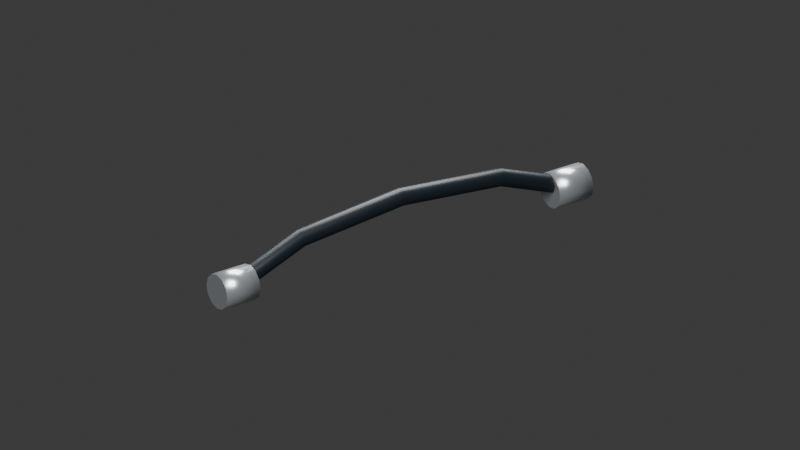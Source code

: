 # Source: Connection_PowerCable.blend  (saved by Blender 4.5.92; exported with 4.5.12 LTS)
import bpy
from mathutils import Matrix  # noqa: F401  (used for matrix-valued properties, if any)

bpy.ops.wm.read_factory_settings(use_empty=True)
scene = bpy.context.scene
scene.name = 'Connection_PowerCable'

# ---- materials (node trees are filled in below, after node groups)
mat_silver = bpy.data.materials.new('silver')
mat_silver.diffuse_color = (0.69, 0.73, 0.76, 1.0)
mat_black = bpy.data.materials.new('black')
mat_black.diffuse_color = (0.012, 0.02, 0.027, 1.0)

# ---- material node trees
mat_silver.use_nodes = True; mat_silver.node_tree.nodes.clear()
_N = mat_silver.node_tree.nodes; _L = mat_silver.node_tree.links
n0 = _N.new('ShaderNodeBsdfPrincipled'); n0.name = 'Principled BSDF'; n0.location = (-200, 100)
n0.inputs[0].default_value = (0.69, 0.73, 0.76, 1.0)
n0.inputs[1].default_value = 0.75
n0.inputs[2].default_value = 0.28
n1 = _N.new('ShaderNodeOutputMaterial'); n1.name = 'Material Output'; n1.location = (200, 100)
_L.new(n0.outputs[0], n1.inputs[0])
n1.is_active_output = True
mat_black.use_nodes = True; mat_black.node_tree.nodes.clear()
_N = mat_black.node_tree.nodes; _L = mat_black.node_tree.links
n0 = _N.new('ShaderNodeBsdfPrincipled'); n0.name = 'Principled BSDF'; n0.location = (-200, 100)
n0.inputs[0].default_value = (0.012, 0.02, 0.027, 1.0)
n0.inputs[1].default_value = 0.22
n0.inputs[2].default_value = 0.43
n1 = _N.new('ShaderNodeOutputMaterial'); n1.name = 'Material Output'; n1.location = (200, 100)
_L.new(n0.outputs[0], n1.inputs[0])
n1.is_active_output = True

# ---- world
world_world = bpy.data.worlds.new('World'); scene.world = world_world
world_world.use_nodes = True; world_world.node_tree.nodes.clear()
_N = world_world.node_tree.nodes; _L = world_world.node_tree.links
n0 = _N.new('ShaderNodeOutputWorld'); n0.name = 'World Output'; n0.location = (200, 100)
n1 = _N.new('ShaderNodeBackground'); n1.name = 'Background'; n1.location = (-200, 100)
n1.inputs[0].default_value = (0.05088, 0.05088, 0.05088, 1.0)
_L.new(n1.outputs[0], n0.inputs[0])
n0.is_active_output = True
world_world.color = (0.12, 0.12, 0.12)
world_world.sun_shadow_jitter_overblur = 0.0

# ---- cameras
cam_camera_012 = bpy.data.cameras.new('Camera.012')
cam_camera_012.type = 'ORTHO'
cam_camera_012.ortho_scale = 2.0

# ---- lights
light_area_022 = bpy.data.lights.new('Area.022', 'AREA')
light_area_022.energy = 1000.0
light_area_022.size = 5.0
light_area_022.size_y = 1.0
light_area_023 = bpy.data.lights.new('Area.023', 'AREA')
light_area_023.energy = 800.0
light_area_023.size = 5.0
light_area_023.size_y = 1.0

# ---- meshes
me_cylinder_012 = bpy.data.meshes.new('Cylinder.012')
me_cylinder_012.from_pydata([(0.0, 0.047, -0.05), (0.0, 0.047, 0.05), (0.0235, 0.0407, -0.05), (0.0235, 0.0407, 0.05), (0.0407, 0.0235, -0.05), (0.0407, 0.0235, 0.05), (0.047, 0.0, -0.05), (0.047, 0.0, 0.05), (0.0407, -0.0235, -0.05), (0.0407, -0.0235, 0.05), (0.0235, -0.0407, -0.05), (0.0235, -0.0407, 0.05), (0.0, -0.047, -0.05), (0.0, -0.047, 0.05), (-0.0235, -0.0407, -0.05), (-0.0235, -0.0407, 0.05), (-0.0407, -0.0235, -0.05), (-0.0407, -0.0235, 0.05), (-0.047, 0.0, -0.05), (-0.047, 0.0, 0.05), (-0.0407, 0.0235, -0.05), (-0.0407, 0.0235, 0.05), (-0.0235, 0.0407, -0.05), (-0.0235, 0.0407, 0.05)], [], [(0, 1, 3, 2), (2, 3, 5, 4), (4, 5, 7, 6), (6, 7, 9, 8), (8, 9, 11, 10), (10, 11, 13, 12), (12, 13, 15, 14), (14, 15, 17, 16), (16, 17, 19, 18), (18, 19, 21, 20), (3, 1, 23, 21, 19, 17, 15, 13, 11, 9, 7, 5), (20, 21, 23, 22), (22, 23, 1, 0), (0, 2, 4, 6, 8, 10, 12, 14, 16, 18, 20, 22)])
me_cylinder_012.polygons.foreach_set('use_smooth', [1, 1, 1, 1, 1, 1, 1, 1, 1, 1, 0, 1, 1, 0])
_uv = me_cylinder_012.uv_layers.new(name='UVMap')
_uv.uv.foreach_set('vector', [1.0, 0.5, 1.0, 1.0, 0.9167, 1.0, 0.9167, 0.5, 0.9167, 0.5, 0.9167, 1.0, 0.8333, 1.0, 0.8333, 0.5, 0.8333, 0.5, 0.8333, 1.0, 0.75, 1.0, 0.75, 0.5, 0.75, 0.5, 0.75, 1.0, 0.6667, 1.0, 0.6667, 0.5, 0.6667, 0.5, 0.6667, 1.0, 0.5833, 1.0, 0.5833, 0.5, 0.5833, 0.5, 0.5833, 1.0, 0.5, 1.0, 0.5, 0.5, 0.5, 0.5, 0.5, 1.0, 0.4167, 1.0, 0.4167, 0.5, 0.4167, 0.5, 0.4167, 1.0, 0.3333, 1.0, 0.3333, 0.5, 0.3333, 0.5, 0.3333, 1.0, 0.25, 1.0, 0.25, 0.5, 0.25, 0.5, 0.25, 1.0, 0.1667, 1.0, 0.1667, 0.5, 0.37, 0.4578, 0.25, 0.49, 0.13, 0.4578, 0.04215, 0.37, 0.01, 0.25, 0.04215, 0.13, 0.13, 0.04215, 0.25, 0.01, 0.37, 0.04215, 0.4578, 0.13, 0.49, 0.25, 0.4578, 0.37, 0.1667, 0.5, 0.1667, 1.0, 0.08333, 1.0, 0.08333, 0.5, 0.08333, 0.5, 0.08333, 1.0, 7.451e-08, 1.0, 7.451e-08, 0.5, 0.75, 0.49, 0.87, 0.4578, 0.9578, 0.37, 0.99, 0.25, 0.9578, 0.13, 0.87, 0.04215, 0.75, 0.01, 0.63, 0.04215, 0.5422, 0.13, 0.51, 0.25, 0.5422, 0.37, 0.63, 0.4578])
me_cylinder_012.materials.append(mat_silver)
me_cylinder_012.update()
me_cylinder_013 = bpy.data.meshes.new('Cylinder.013')
me_cylinder_013.from_pydata([(0.0, 0.047, -0.05), (0.0, 0.047, 0.05), (0.0235, 0.0407, -0.05), (0.0235, 0.0407, 0.05), (0.0407, 0.0235, -0.05), (0.0407, 0.0235, 0.05), (0.047, 0.0, -0.05), (0.047, 0.0, 0.05), (0.0407, -0.0235, -0.05), (0.0407, -0.0235, 0.05), (0.0235, -0.0407, -0.05), (0.0235, -0.0407, 0.05), (0.0, -0.047, -0.05), (0.0, -0.047, 0.05), (-0.0235, -0.0407, -0.05), (-0.0235, -0.0407, 0.05), (-0.0407, -0.0235, -0.05), (-0.0407, -0.0235, 0.05), (-0.047, 0.0, -0.05), (-0.047, 0.0, 0.05), (-0.0407, 0.0235, -0.05), (-0.0407, 0.0235, 0.05), (-0.0235, 0.0407, -0.05), (-0.0235, 0.0407, 0.05)], [], [(0, 1, 3, 2), (2, 3, 5, 4), (4, 5, 7, 6), (6, 7, 9, 8), (8, 9, 11, 10), (10, 11, 13, 12), (12, 13, 15, 14), (14, 15, 17, 16), (16, 17, 19, 18), (18, 19, 21, 20), (3, 1, 23, 21, 19, 17, 15, 13, 11, 9, 7, 5), (20, 21, 23, 22), (22, 23, 1, 0), (0, 2, 4, 6, 8, 10, 12, 14, 16, 18, 20, 22)])
me_cylinder_013.polygons.foreach_set('use_smooth', [1, 1, 1, 1, 1, 1, 1, 1, 1, 1, 0, 1, 1, 0])
_uv = me_cylinder_013.uv_layers.new(name='UVMap')
_uv.uv.foreach_set('vector', [1.0, 0.5, 1.0, 1.0, 0.9167, 1.0, 0.9167, 0.5, 0.9167, 0.5, 0.9167, 1.0, 0.8333, 1.0, 0.8333, 0.5, 0.8333, 0.5, 0.8333, 1.0, 0.75, 1.0, 0.75, 0.5, 0.75, 0.5, 0.75, 1.0, 0.6667, 1.0, 0.6667, 0.5, 0.6667, 0.5, 0.6667, 1.0, 0.5833, 1.0, 0.5833, 0.5, 0.5833, 0.5, 0.5833, 1.0, 0.5, 1.0, 0.5, 0.5, 0.5, 0.5, 0.5, 1.0, 0.4167, 1.0, 0.4167, 0.5, 0.4167, 0.5, 0.4167, 1.0, 0.3333, 1.0, 0.3333, 0.5, 0.3333, 0.5, 0.3333, 1.0, 0.25, 1.0, 0.25, 0.5, 0.25, 0.5, 0.25, 1.0, 0.1667, 1.0, 0.1667, 0.5, 0.37, 0.4578, 0.25, 0.49, 0.13, 0.4578, 0.04215, 0.37, 0.01, 0.25, 0.04215, 0.13, 0.13, 0.04215, 0.25, 0.01, 0.37, 0.04215, 0.4578, 0.13, 0.49, 0.25, 0.4578, 0.37, 0.1667, 0.5, 0.1667, 1.0, 0.08333, 1.0, 0.08333, 0.5, 0.08333, 0.5, 0.08333, 1.0, 7.451e-08, 1.0, 7.451e-08, 0.5, 0.75, 0.49, 0.87, 0.4578, 0.9578, 0.37, 0.99, 0.25, 0.9578, 0.13, 0.87, 0.04215, 0.75, 0.01, 0.63, 0.04215, 0.5422, 0.13, 0.51, 0.25, 0.5422, 0.37, 0.63, 0.4578])
me_cylinder_013.materials.append(mat_silver)
me_cylinder_013.update()
me_flexibleline_001 = bpy.data.meshes.new('FlexibleLine.001')
me_flexibleline_001.from_pydata([(-0.5063, 0.01697, 0.1358), (-0.5089, 1.118e-08, 0.1423), (-0.5063, -0.01697, 0.1358), (-0.5, -0.024, 0.12), (-0.4937, -0.01697, 0.1042), (-0.4911, -3.725e-09, 0.09772), (-0.4937, 0.01697, 0.1042), (-0.5, 0.024, 0.12), (-0.304, 0.01697, 0.2165), (-0.3057, 1.071e-08, 0.2233), (-0.304, -0.01697, 0.2165), (-0.3, -0.024, 0.2), (-0.296, -0.01697, 0.1835), (-0.2943, -4.657e-09, 0.1767), (-0.296, 0.01697, 0.1835), (-0.3, 0.024, 0.2), (-1.863e-09, 0.01697, 0.247), (-3.725e-09, 1.118e-08, 0.254), (-1.863e-09, -0.01697, 0.247), (0.0, -0.024, 0.23), (4.657e-10, -0.01697, 0.213), (3.725e-09, -3.725e-09, 0.206), (1.863e-09, 0.01697, 0.213), (0.0, 0.024, 0.23), (0.304, 0.01697, 0.2165), (0.3057, 1.118e-08, 0.2233), (0.304, -0.01697, 0.2165), (0.3, -0.024, 0.2), (0.296, -0.01697, 0.1835), (0.2943, -3.725e-09, 0.1767), (0.296, 0.01697, 0.1835), (0.3, 0.024, 0.2), (0.5063, 0.01697, 0.1358), (0.5089, 1.071e-08, 0.1423), (0.5063, -0.01697, 0.1358), (0.5, -0.024, 0.12), (0.4937, -0.01697, 0.1042), (0.4911, -4.889e-09, 0.09772), (0.4937, 0.01697, 0.1042), (0.5, 0.024, 0.12)], [], [(0, 8, 15, 7), (1, 9, 8, 0), (2, 10, 9, 1), (3, 11, 10, 2), (4, 12, 11, 3), (5, 13, 12, 4), (6, 14, 13, 5), (7, 15, 14, 6), (8, 16, 23, 15), (9, 17, 16, 8), (10, 18, 17, 9), (11, 19, 18, 10), (12, 20, 19, 11), (13, 21, 20, 12), (14, 22, 21, 13), (15, 23, 22, 14), (16, 24, 31, 23), (17, 25, 24, 16), (18, 26, 25, 17), (19, 27, 26, 18), (20, 28, 27, 19), (21, 29, 28, 20), (22, 30, 29, 21), (23, 31, 30, 22), (24, 32, 39, 31), (25, 33, 32, 24), (26, 34, 33, 25), (27, 35, 34, 26), (28, 36, 35, 27), (29, 37, 36, 28), (30, 38, 37, 29), (31, 39, 38, 30)])
me_flexibleline_001.polygons.foreach_set('use_smooth', [True] * 32)
_uv = me_flexibleline_001.uv_layers.new(name='UVMap')
_uv.uv.foreach_set('vector', [0.0, 1.0, 0.25, 1.0, 0.25, 0.875, 0.0, 0.875, 0.0, 0.125, 0.25, 0.125, 0.25, 0.0, 0.0, 0.0, 0.0, 0.25, 0.25, 0.25, 0.25, 0.125, 0.0, 0.125, 0.0, 0.375, 0.25, 0.375, 0.25, 0.25, 0.0, 0.25, 0.0, 0.5, 0.25, 0.5, 0.25, 0.375, 0.0, 0.375, 0.0, 0.625, 0.25, 0.625, 0.25, 0.5, 0.0, 0.5, 0.0, 0.75, 0.25, 0.75, 0.25, 0.625, 0.0, 0.625, 0.0, 0.875, 0.25, 0.875, 0.25, 0.75, 0.0, 0.75, 0.25, 1.0, 0.5, 1.0, 0.5, 0.875, 0.25, 0.875, 0.25, 0.125, 0.5, 0.125, 0.5, 0.0, 0.25, 0.0, 0.25, 0.25, 0.5, 0.25, 0.5, 0.125, 0.25, 0.125, 0.25, 0.375, 0.5, 0.375, 0.5, 0.25, 0.25, 0.25, 0.25, 0.5, 0.5, 0.5, 0.5, 0.375, 0.25, 0.375, 0.25, 0.625, 0.5, 0.625, 0.5, 0.5, 0.25, 0.5, 0.25, 0.75, 0.5, 0.75, 0.5, 0.625, 0.25, 0.625, 0.25, 0.875, 0.5, 0.875, 0.5, 0.75, 0.25, 0.75, 0.5, 1.0, 0.75, 1.0, 0.75, 0.875, 0.5, 0.875, 0.5, 0.125, 0.75, 0.125, 0.75, 0.0, 0.5, 0.0, 0.5, 0.25, 0.75, 0.25, 0.75, 0.125, 0.5, 0.125, 0.5, 0.375, 0.75, 0.375, 0.75, 0.25, 0.5, 0.25, 0.5, 0.5, 0.75, 0.5, 0.75, 0.375, 0.5, 0.375, 0.5, 0.625, 0.75, 0.625, 0.75, 0.5, 0.5, 0.5, 0.5, 0.75, 0.75, 0.75, 0.75, 0.625, 0.5, 0.625, 0.5, 0.875, 0.75, 0.875, 0.75, 0.75, 0.5, 0.75, 0.75, 1.0, 1.0, 1.0, 1.0, 0.875, 0.75, 0.875, 0.75, 0.125, 1.0, 0.125, 1.0, 0.0, 0.75, 0.0, 0.75, 0.25, 1.0, 0.25, 1.0, 0.125, 0.75, 0.125, 0.75, 0.375, 1.0, 0.375, 1.0, 0.25, 0.75, 0.25, 0.75, 0.5, 1.0, 0.5, 1.0, 0.375, 0.75, 0.375, 0.75, 0.625, 1.0, 0.625, 1.0, 0.5, 0.75, 0.5, 0.75, 0.75, 1.0, 0.75, 1.0, 0.625, 0.75, 0.625, 0.75, 0.875, 1.0, 0.875, 1.0, 0.75, 0.75, 0.75])
me_flexibleline_001.materials.append(mat_black)
me_flexibleline_001.auto_texspace = False
me_flexibleline_001.update()

# ---- objects
ob_connection_powercable = bpy.data.objects.new('Connection_PowerCable', None)
ob_endanchor_010 = bpy.data.objects.new('EndAnchor.010', None)
ob_endfitting_002 = bpy.data.objects.new('EndFitting.002', me_cylinder_012)
ob_endfitting_003 = bpy.data.objects.new('EndFitting.003', me_cylinder_013)
ob_flexibleline_001 = bpy.data.objects.new('FlexibleLine.001', me_flexibleline_001)
ob_startanchor_010 = bpy.data.objects.new('StartAnchor.010', None)
ob_camera_011 = bpy.data.objects.new('Camera.011', cam_camera_012)
ob_area_022 = bpy.data.objects.new('Area.022', light_area_022)
ob_area_023 = bpy.data.objects.new('Area.023', light_area_023)

# ---- transforms, parenting, visibility, modifiers, constraints
ob_connection_powercable.location = (0.0, 0.0, 0.0)
ob_connection_powercable.empty_display_size = 0.15
ob_endanchor_010.parent = ob_connection_powercable
ob_endanchor_010.location = (0.55, 0.0, 0.12)
ob_endanchor_010.empty_display_size = 0.15
ob_endfitting_002.parent = ob_connection_powercable
ob_endfitting_002.location = (-0.5, 0.0, 0.12)
ob_endfitting_002.rotation_euler = (0.0, 1.571, 0.0)
ob_endfitting_003.parent = ob_connection_powercable
ob_endfitting_003.location = (0.5, 0.0, 0.12)
ob_endfitting_003.rotation_euler = (0.0, 1.571, 0.0)
ob_flexibleline_001.parent = ob_connection_powercable
ob_flexibleline_001.location = (0.0, 0.0, 0.0)
ob_startanchor_010.parent = ob_connection_powercable
ob_startanchor_010.location = (-0.55, 0.0, 0.12)
ob_startanchor_010.empty_display_size = 0.15
ob_camera_011.location = (-2.0, -3.0, 2.0)
ob_camera_011.rotation_euler = (1.097, -1.288e-08, -0.588)
ob_area_022.location = (-4.0, -5.0, 7.0)
ob_area_022.rotation_euler = (0.7409, -1.626e-08, -0.6747)
ob_area_023.location = (3.0, 4.0, 5.0)
ob_area_023.rotation_euler = (0.7854, 1.321e-07, 2.498)

# ---- collection membership
scene.collection.objects.link(ob_connection_powercable)
scene.collection.objects.link(ob_endanchor_010)
scene.collection.objects.link(ob_endfitting_002)
scene.collection.objects.link(ob_endfitting_003)
scene.collection.objects.link(ob_flexibleline_001)
scene.collection.objects.link(ob_startanchor_010)
scene.collection.objects.link(ob_camera_011)
scene.collection.objects.link(ob_area_022)
scene.collection.objects.link(ob_area_023)

# ---- scene / render settings (as saved in the file)
scene.camera = ob_camera_011
scene.frame_start = 1; scene.frame_end = 250; scene.frame_set(1)
scene.render.engine = 'BLENDER_EEVEE_NEXT'
scene.render.image_settings.exr_codec = 'NONE'
scene.render.simplify_subdivision_render = 0
scene.render.simplify_child_particles_render = 0.0
scene.eevee.use_volume_custom_range = False
scene.eevee.use_fast_gi = False
scene.eevee.use_shadows = False
scene.view_settings.white_balance_temperature = 0.0
scene.view_settings.white_balance_tint = 0.0
scene.view_settings.white_balance_whitepoint = (2.97, 0.5193, -0.0414)
bpy.context.view_layer.update()
